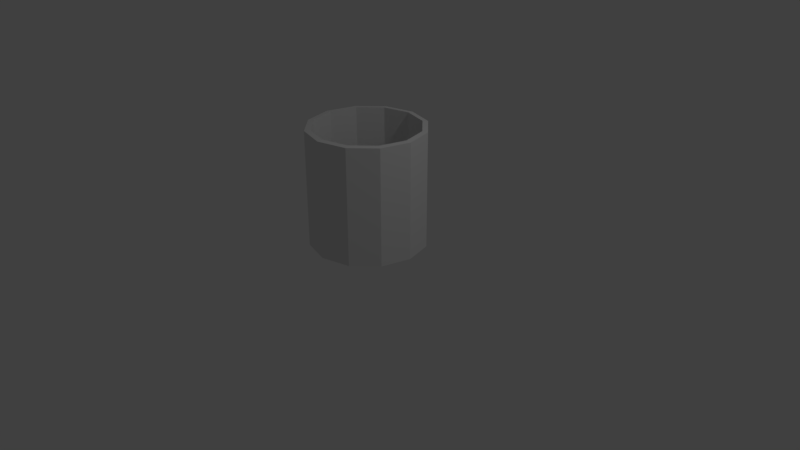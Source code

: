 # Source: Samplecup.blend  (saved by Blender 2.78.0; exported with 4.5.12 LTS)
import bpy
from mathutils import Matrix  # noqa: F401  (used for matrix-valued properties, if any)

bpy.ops.wm.read_factory_settings(use_empty=True)
scene = bpy.context.scene
scene.name = 'Scene'

# ---- collections
col_collection_1 = bpy.data.collections.new('Collection 1'); scene.collection.children.link(col_collection_1)

# ---- materials (node trees are filled in below, after node groups)
mat_material_001 = bpy.data.materials.new('Material.001')
mat_material_001.alpha_threshold = 0.0
mat_material_001.use_transparent_shadow = False
mat_material_001.roughness = 0.5

# ---- material node trees

# ---- world
world_world = bpy.data.worlds.new('World'); scene.world = world_world
world_world.color = (0.05088, 0.05088, 0.05088)
world_world.use_sun_shadow = False
world_world.sun_shadow_jitter_overblur = 0.0
world_world.cycles.sampling_method = 'MANUAL'

# ---- cameras
cam_camera = bpy.data.cameras.new('Camera')
cam_camera.clip_end = 100.0
cam_camera.lens = 35.0
cam_camera.sensor_width = 32.0
cam_camera.sensor_height = 18.0
cam_camera.ortho_scale = 7.314
cam_camera.dof.focus_distance = 0.0
cam_camera.dof.aperture_fstop = 128.0

# ---- lights
light_lamp = bpy.data.lights.new('Lamp', 'POINT')
light_lamp.transmission_factor = 0.0
light_lamp.cutoff_distance = 30.0
light_lamp.energy = 100.0
light_lamp.shadow_buffer_clip_start = 1.001
light_lamp.shadow_soft_size = 0.1
light_lamp.shadow_maximum_resolution = 0.006
light_lamp.use_absolute_resolution = True

# ---- meshes
me_cylinder = bpy.data.meshes.new('Cylinder')
me_cylinder.from_pydata([(0.0, 1.0, -1.0), (0.0, 1.0, 1.0), (0.5, 0.866, -1.0), (0.5, 0.866, 1.0), (0.866, 0.5, -1.0), (0.866, 0.5, 1.0), (1.0, -4.371e-08, -1.0), (1.0, -4.371e-08, 1.0), (0.866, -0.5, -1.0), (0.866, -0.5, 1.0), (0.5, -0.866, -1.0), (0.5, -0.866, 1.0), (1.51e-07, -1.0, -1.0), (1.51e-07, -1.0, 1.0), (-0.5, -0.866, -1.0), (-0.5, -0.866, 1.0), (-0.866, -0.5, -1.0), (-0.866, -0.5, 1.0), (-1.0, -4.649e-07, -1.0), (-1.0, -4.649e-07, 1.0), (-0.866, 0.5, -1.0), (-0.866, 0.5, 1.0), (-0.5, 0.866, -1.0), (-0.5, 0.866, 1.0), (-6.006e-10, 0.9078, 1.009), (0.4539, 0.7862, 1.009), (0.7862, 0.4539, 1.009), (0.9078, -5.251e-08, 1.009), (0.7862, -0.4539, 1.009), (0.4539, -0.7862, 1.009), (1.365e-07, -0.9078, 1.009), (-0.4539, -0.7862, 1.009), (-0.7862, -0.4539, 1.009), (-0.9078, -4.349e-07, 1.009), (-0.7862, 0.4539, 1.009), (-0.4539, 0.7862, 1.009), (-2.164e-08, 0.9078, -0.7363), (0.4539, 0.7862, -0.7363), (0.7862, 0.4539, -0.7363), (0.9078, -5.251e-08, -0.7363), (0.7862, -0.4539, -0.7363), (0.4539, -0.7862, -0.7363), (1.154e-07, -0.9078, -0.7363), (-0.4539, -0.7862, -0.7363), (-0.7862, -0.4539, -0.7363), (-0.9078, -4.349e-07, -0.7363), (-0.7862, 0.4539, -0.7363), (-0.4539, 0.7862, -0.7363)], [], [(0, 1, 3, 2), (2, 3, 5, 4), (4, 5, 7, 6), (6, 7, 9, 8), (8, 9, 11, 10), (10, 11, 13, 12), (12, 13, 15, 14), (14, 15, 17, 16), (16, 17, 19, 18), (18, 19, 21, 20), (9, 7, 27, 28), (20, 21, 23, 22), (22, 23, 1, 0), (0, 2, 4, 6, 8, 10, 12, 14, 16, 18, 20, 22), (26, 25, 37, 38), (1, 23, 35, 24), (3, 1, 24, 25), (7, 5, 26, 27), (23, 21, 34, 35), (5, 3, 25, 26), (21, 19, 33, 34), (19, 17, 32, 33), (17, 15, 31, 32), (15, 13, 30, 31), (13, 11, 29, 30), (11, 9, 28, 29), (37, 36, 47, 46, 45, 44, 43, 42, 41, 40, 39, 38), (33, 32, 44, 45), (30, 29, 41, 42), (27, 26, 38, 39), (34, 33, 45, 46), (31, 30, 42, 43), (28, 27, 39, 40), (35, 34, 46, 47), (25, 24, 36, 37), (32, 31, 43, 44), (29, 28, 40, 41), (24, 35, 47, 36)])
_uv = me_cylinder.uv_layers.new(name='UVMap')
_uv.uv.foreach_set('vector', [0.0, 0.0, 0.0, 0.0, 0.0, 0.0, 0.0, 0.0, 0.0, 0.0, 0.0, 0.0, 0.0, 0.0, 0.0, 0.0, 0.0, 0.0, 0.0, 0.0, 0.0, 0.0, 0.0, 0.0, 0.0, 0.0, 0.0, 0.0, 0.0, 0.0, 0.0, 0.0, 0.0, 0.0, 0.0, 0.0, 0.0, 0.0, 0.0, 0.0, 0.0, 0.0, 0.0, 0.0, 0.0, 0.0, 0.0, 0.0, 0.0, 0.0, 0.0, 0.0, 0.0, 0.0, 0.0, 0.0, 0.0, 0.0, 0.0, 0.0, 0.0, 0.0, 0.0, 0.0, 0.0, 0.0, 0.0, 0.0, 0.0, 0.0, 0.0, 0.0, 0.0, 0.0, 0.0, 0.0, 0.0, 0.0, 0.0, 0.0, 0.0, 0.0, 0.0, 0.0, 0.0, 0.0, 0.0, 0.0, 0.0, 0.0, 0.0, 0.0, 0.0, 0.0, 0.0, 0.0, 0.0, 0.0, 0.0, 0.0, 0.0, 0.0, 0.0, 0.0, 0.0, 0.0, 0.0, 0.0, 0.0, 0.0, 0.0, 0.0, 0.0, 0.0, 0.0, 0.0, 0.0, 0.0, 0.0, 0.0, 0.0, 0.0, 0.0, 0.0, 0.0, 0.0, 0.0, 0.0, 0.0, 0.0, 0.0, 0.0, 0.0, 0.0, 0.0, 0.0, 0.0, 0.0, 0.0, 0.0, 0.0, 0.0, 0.0, 0.0, 0.0, 0.0, 0.0, 0.0, 0.0, 0.0, 0.0, 0.0, 0.0, 0.0, 0.0, 0.0, 0.0, 0.0, 0.0, 0.0, 0.0, 0.0, 0.0, 0.0, 0.0, 0.0, 0.0, 0.0, 0.0, 0.0, 0.0, 0.0, 0.0, 0.0, 0.0, 0.0, 0.0, 0.0, 0.0, 0.0, 0.0, 0.0, 0.0, 0.0, 0.0, 0.0, 0.0, 0.0, 0.0, 0.0, 0.0, 0.0, 0.0, 0.0, 0.0, 0.0, 0.0, 0.0, 0.0, 0.0, 0.0, 0.0, 0.0, 0.0, 0.0, 0.0, 0.0, 0.0, 0.0, 0.0, 0.0, 0.0, 0.0, 0.0, 0.0, 0.0, 0.0, 0.0, 0.0, 0.0, 0.0, 0.0, 0.0, 0.0, 0.5, 1.0, 0.75, 0.933, 0.933, 0.75, 1.0, 0.5, 0.933, 0.25, 0.75, 0.06699, 0.5, 0.0, 0.25, 0.06699, 0.06699, 0.25, 0.0, 0.5, 0.06699, 0.75, 0.25, 0.933, 0.0, 0.0, 0.0, 0.0, 0.0, 0.0, 0.0, 0.0, 0.0, 0.0, 0.0, 0.0, 0.0, 0.0, 0.0, 0.0, 0.0, 0.0, 0.0, 0.0, 0.0, 0.0, 0.0, 0.0, 0.0, 0.0, 0.0, 0.0, 0.0, 0.0, 0.0, 0.0, 0.0, 0.0, 0.0, 0.0, 0.0, 0.0, 0.0, 0.0, 0.0, 0.0, 0.0, 0.0, 0.0, 0.0, 0.0, 0.0, 0.0, 0.0, 0.0, 0.0, 0.0, 0.0, 0.0, 0.0, 0.0, 0.0, 0.0, 0.0, 0.0, 0.0, 0.0, 0.0, 0.0, 0.0, 0.0, 0.0, 0.0, 0.0, 0.0, 0.0, 0.0, 0.0, 0.0, 0.0, 0.0, 0.0, 0.0, 0.0, 0.0, 0.0, 0.0, 0.0, 0.0, 0.0, 0.0, 0.0])
_uv.active_render = True
_uv = me_cylinder.uv_layers.new(name='UVMap.001')
_uv.uv.foreach_set('vector', [0.4714, 0.3303, 0.4714, 0.0008985, 0.5461, 0.0008984, 0.5461, 0.3303, 0.5461, 0.3321, 0.5461, 0.6616, 0.4714, 0.6616, 0.4714, 0.3321, 0.4714, 0.3321, 0.4714, 0.6616, 0.3852, 0.6616, 0.3852, 0.3321, 0.3852, 0.3321, 0.3852, 0.6616, 0.3105, 0.6616, 0.3105, 0.3321, 0.5479, 0.6616, 0.5479, 0.3321, 0.6226, 0.3321, 0.6226, 0.6616, 0.6226, 0.6616, 0.6226, 0.3321, 0.7088, 0.3321, 0.7088, 0.6616, 0.7088, 0.6616, 0.7088, 0.3321, 0.7835, 0.3321, 0.7835, 0.6616, 0.5479, 0.3303, 0.5479, 0.0008984, 0.6226, 0.0008984, 0.6226, 0.3303, 0.6226, 0.3303, 0.6226, 0.0008984, 0.7088, 0.0008985, 0.7088, 0.3303, 0.7088, 0.3303, 0.7088, 0.0008985, 0.7835, 0.0008985, 0.7835, 0.3303, 0.1961, 0.3053, 0.1136, 0.3053, 0.1174, 0.2913, 0.1922, 0.2913, 0.3105, 0.3303, 0.3105, 0.0008985, 0.3852, 0.0008985, 0.3852, 0.3303, 0.3852, 0.3303, 0.3852, 0.0008985, 0.4714, 0.0008985, 0.4714, 0.3303, 0.0008984, 0.4195, 0.04158, 0.3482, 0.1121, 0.3071, 0.1934, 0.3071, 0.2639, 0.3482, 0.3046, 0.4195, 0.3046, 0.5018, 0.2639, 0.573, 0.1934, 0.6142, 0.1121, 0.6142, 0.04158, 0.573, 0.0008984, 0.5018, 0.4566, 0.6634, 0.5244, 0.6634, 0.5244, 0.9508, 0.4566, 0.9508, 0.0008984, 0.1123, 0.04214, 0.04168, 0.05253, 0.05196, 0.01509, 0.1161, 0.0008984, 0.1939, 0.0008984, 0.1123, 0.01509, 0.1161, 0.01509, 0.1901, 0.1136, 0.3053, 0.04214, 0.2645, 0.05253, 0.2542, 0.1174, 0.2913, 0.04214, 0.04168, 0.1136, 0.0008984, 0.1174, 0.01494, 0.05253, 0.05196, 0.04214, 0.2645, 0.0008984, 0.1939, 0.01509, 0.1901, 0.05253, 0.2542, 0.1136, 0.0008984, 0.1961, 0.0008985, 0.1922, 0.01494, 0.1174, 0.01494, 0.1961, 0.0008985, 0.2675, 0.04168, 0.2571, 0.05196, 0.1922, 0.01494, 0.2675, 0.04168, 0.3087, 0.1123, 0.2945, 0.1161, 0.2571, 0.05196, 0.3087, 0.1123, 0.3087, 0.1939, 0.2945, 0.1901, 0.2945, 0.1161, 0.3087, 0.1939, 0.2675, 0.2645, 0.2571, 0.2542, 0.2945, 0.1901, 0.2675, 0.2645, 0.1961, 0.3053, 0.1922, 0.2913, 0.2571, 0.2542, 0.0008984, 0.7907, 0.0008984, 0.7169, 0.03825, 0.6529, 0.1029, 0.616, 0.1776, 0.616, 0.2423, 0.6529, 0.2797, 0.7169, 0.2797, 0.7907, 0.2423, 0.8547, 0.1776, 0.8917, 0.1029, 0.8917, 0.03825, 0.8547, 0.853, 0.2901, 0.9313, 0.2901, 0.9313, 0.5776, 0.853, 0.5776, 0.9313, 0.2884, 0.853, 0.2884, 0.853, 0.0008984, 0.9313, 0.0008984, 0.3783, 0.6634, 0.4566, 0.6634, 0.4566, 0.9508, 0.3783, 0.9508, 0.7853, 0.2901, 0.853, 0.2901, 0.853, 0.5776, 0.7853, 0.5776, 0.9991, 0.2884, 0.9313, 0.2884, 0.9313, 0.0008984, 0.9991, 0.0008984, 0.3105, 0.6634, 0.3783, 0.6634, 0.3783, 0.9508, 0.3105, 0.9508, 0.5262, 0.7312, 0.5262, 0.6634, 0.8136, 0.6634, 0.8136, 0.7312, 0.5262, 0.8772, 0.5262, 0.8094, 0.8136, 0.8094, 0.8136, 0.8772, 0.9313, 0.2901, 0.9991, 0.2901, 0.9991, 0.5776, 0.9313, 0.5776, 0.853, 0.2884, 0.7853, 0.2884, 0.7853, 0.0008984, 0.853, 0.0008984, 0.5262, 0.8094, 0.5262, 0.7312, 0.8136, 0.7312, 0.8136, 0.8094])
me_cylinder.materials.append(mat_material_001)
me_cylinder.use_remesh_preserve_volume = False
me_cylinder.use_remesh_preserve_attributes = False
me_cylinder.use_mirror_vertex_groups = False
me_cylinder.update()

# ---- objects
ob_cylinder = bpy.data.objects.new('Cylinder', me_cylinder)
ob_lamp = bpy.data.objects.new('Lamp', light_lamp)
ob_camera = bpy.data.objects.new('Camera', cam_camera)

# ---- transforms, parenting, visibility, modifiers, constraints
ob_cylinder.location = (0.0, 0.0, 0.9812)
ob_cylinder.scale = (0.7575, 0.7575, 0.7575)
ob_cylinder.lineart.crease_threshold = 0.0
ob_lamp.location = (4.076, 1.005, 5.904)
ob_lamp.rotation_euler = (0.6503, 0.05522, 1.866)
ob_lamp.lock_rotations_4d = False
ob_lamp.empty_display_type = 'ARROWS'
ob_lamp.color = (0.0, 0.0, 0.0, 0.0)
ob_lamp.lineart.crease_threshold = 0.0
ob_camera.location = (7.481, -6.508, 5.344)
ob_camera.rotation_euler = (1.109, 0.0, 0.8149)
ob_camera.lock_rotations_4d = False
ob_camera.empty_display_type = 'ARROWS'
ob_camera.color = (0.0, 0.0, 0.0, 0.0)
ob_camera.display_type = 'WIRE'
ob_camera.lineart.crease_threshold = 0.0

# ---- collection membership
col_collection_1.objects.link(ob_cylinder)
col_collection_1.objects.link(ob_lamp)
col_collection_1.objects.link(ob_camera)

# ---- scene / render settings (as saved in the file)
scene.camera = ob_camera
scene.frame_start = 1; scene.frame_end = 250; scene.frame_set(1)
scene.render.engine = 'BLENDER_EEVEE_NEXT'
scene.render.resolution_percentage = 50
scene.render.dither_intensity = 0.0
scene.cycles.use_denoising = False
scene.cycles.samples = 128
scene.cycles.sampling_pattern = 'TABULATED_SOBOL'
scene.cycles.light_sampling_threshold = 0.0
scene.cycles.use_adaptive_sampling = False
scene.cycles.use_light_tree = False
scene.cycles.blur_glossy = 0.0
scene.cycles.sample_clamp_indirect = 0.0
scene.view_settings.view_transform = 'Standard'
bpy.context.view_layer.update()
